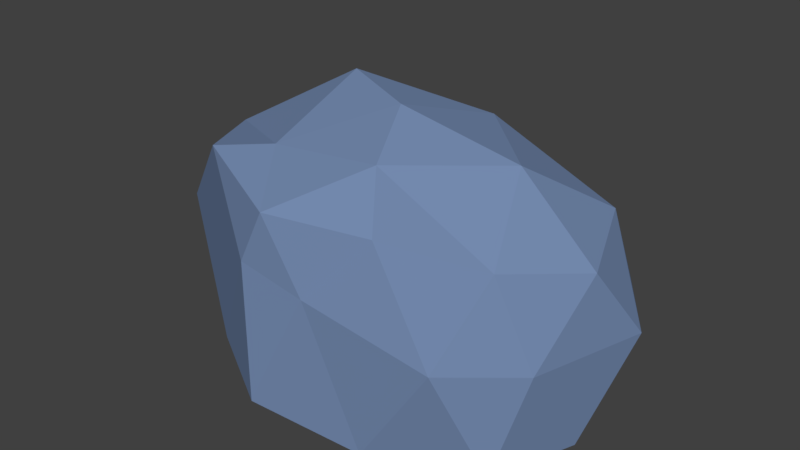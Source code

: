 # Source: rock2.blend  (saved by Blender 2.77.0; exported with 4.5.12 LTS)
import bpy
from mathutils import Matrix  # noqa: F401  (used for matrix-valued properties, if any)

bpy.ops.wm.read_factory_settings(use_empty=True)
scene = bpy.context.scene
scene.name = 'Scene'

# ---- collections
col_collection_1 = bpy.data.collections.new('Collection 1'); scene.collection.children.link(col_collection_1)

# ---- materials (node trees are filled in below, after node groups)
mat_stein1 = bpy.data.materials.new('Stein1')
mat_stein1.alpha_threshold = 0.0
mat_stein1.use_transparent_shadow = False
mat_stein1.diffuse_color = (0.1779, 0.2582, 0.4342, 1.0)
mat_stein1.roughness = 0.5

# ---- material node trees

# ---- world
world_world = bpy.data.worlds.new('World'); scene.world = world_world
world_world.color = (0.05088, 0.05088, 0.05088)
world_world.use_sun_shadow = False
world_world.sun_shadow_jitter_overblur = 0.0
world_world.cycles.sampling_method = 'MANUAL'

# ---- meshes
me_icosphere = bpy.data.meshes.new('Icosphere')
me_icosphere.from_pydata([(6.255e-10, 8.327e-16, -0.6324), (1.002, -0.5354, -0.6253), (-0.3954, -0.838, -0.6248), (-1.325, 0.02665, -0.6474), (-0.3911, 0.8543, -0.6432), (1.058, 0.5291, -0.6393), (0.2845, -0.5771, 0.5133), (-0.9892, -0.4679, 0.6383), (-1.041, 0.5365, 0.4383), (0.4741, 0.8699, 0.4019), (1.24, -0.02961, 0.4338), (0.01457, -0.0294, 1.001), (-0.234, -0.5, -0.6324), (0.6127, -0.309, -0.6324), (0.3748, -0.7983, -0.6282), (1.192, -0.01105, -0.6303), (0.6127, 0.309, -0.6324), (-0.7574, 8.327e-16, -0.6324), (-0.9787, -0.4894, -0.6166), (-0.234, 0.5, -0.6324), (-0.9986, 0.5058, -0.6479), (0.3947, 0.8134, -0.6456), (1.153, -0.4016, -0.01178), (1.352, 0.292, -0.01584), (-0.06365, -0.7444, 0.1128), (0.7958, -0.7668, 0.02612), (-1.594, -0.1245, 0.02863), (-0.4703, -0.7741, 0.2126), (-0.8513, 0.8709, -0.05816), (-1.561, 0.4319, -0.2447), (0.9856, 0.84, -0.06398), (0.1779, 1.088, -0.156), (0.9528, -0.4806, 0.5205), (-0.3153, -0.7591, 0.5439), (-1.276, 0.04464, 0.5619), (-0.3606, 0.8236, 0.5536), (1.023, 0.5069, 0.5116), (0.1852, -0.4253, 0.8359), (0.7574, -5.551e-17, 0.8507), (-0.5633, -0.3886, 0.7373), (-0.4924, 0.1921, 1.023), (0.235, 0.5032, 0.8408)], [], [(0, 13, 12), (1, 13, 15), (0, 12, 17), (0, 17, 19), (0, 19, 16), (1, 15, 22), (2, 14, 24), (3, 18, 26), (4, 20, 28), (5, 21, 30), (1, 22, 25), (2, 24, 27), (3, 26, 29), (4, 28, 31), (5, 30, 23), (6, 32, 37), (7, 33, 39), (8, 34, 40), (9, 35, 41), (10, 36, 38), (38, 41, 11), (38, 36, 41), (36, 9, 41), (41, 40, 11), (41, 35, 40), (35, 8, 40), (40, 39, 11), (40, 34, 39), (34, 7, 39), (39, 37, 11), (39, 33, 37), (33, 6, 37), (37, 38, 11), (37, 32, 38), (32, 10, 38), (23, 36, 10), (23, 30, 36), (30, 9, 36), (31, 35, 9), (31, 28, 35), (28, 8, 35), (29, 34, 8), (29, 26, 34), (26, 7, 34), (27, 33, 7), (27, 24, 33), (24, 6, 33), (25, 32, 6), (25, 22, 32), (22, 10, 32), (30, 31, 9), (30, 21, 31), (21, 4, 31), (28, 29, 8), (28, 20, 29), (20, 3, 29), (26, 27, 7), (26, 18, 27), (18, 2, 27), (24, 25, 6), (24, 14, 25), (14, 1, 25), (22, 23, 10), (22, 15, 23), (15, 5, 23), (16, 21, 5), (16, 19, 21), (19, 4, 21), (19, 20, 4), (19, 17, 20), (17, 3, 20), (17, 18, 3), (17, 12, 18), (12, 2, 18), (15, 16, 5), (15, 13, 16), (13, 0, 16), (12, 14, 2), (12, 13, 14), (13, 1, 14)])
me_icosphere.materials.append(mat_stein1)
me_icosphere.use_remesh_preserve_volume = False
me_icosphere.use_remesh_preserve_attributes = False
me_icosphere.use_mirror_vertex_groups = False
me_icosphere.update()

# ---- objects
ob_icosphere = bpy.data.objects.new('Icosphere', me_icosphere)

# ---- transforms, parenting, visibility, modifiers, constraints
ob_icosphere.location = (0.0, 0.0, 0.0)
ob_icosphere.scale = (1.103, 1.103, 1.103)
ob_icosphere.lineart.crease_threshold = 0.0

# ---- collection membership
col_collection_1.objects.link(ob_icosphere)

# ---- scene / render settings (as saved in the file)
scene.frame_start = 1; scene.frame_end = 250; scene.frame_set(1)
scene.render.engine = 'BLENDER_EEVEE_NEXT'
scene.render.resolution_percentage = 50
scene.render.dither_intensity = 0.0
scene.cycles.use_denoising = False
scene.cycles.samples = 128
scene.cycles.sampling_pattern = 'TABULATED_SOBOL'
scene.cycles.light_sampling_threshold = 0.0
scene.cycles.use_adaptive_sampling = False
scene.cycles.use_light_tree = False
scene.cycles.blur_glossy = 0.0
scene.cycles.sample_clamp_indirect = 0.0
scene.view_settings.view_transform = 'Standard'
bpy.context.view_layer.update()

# ---- added for rendering (the .blend has no active camera and no usable light): camera, sun
cam_auto = bpy.data.cameras.new('AutoCamera')
cam_auto.lens = 50.0
cam_auto.sensor_width = 36.0
cam_auto.clip_end = 1000.0
ob_auto_camera = bpy.data.objects.new('AutoCamera', cam_auto)
scene.collection.objects.link(ob_auto_camera)
ob_auto_camera.location = (3.84319, -4.63398, 3.38849)
ob_auto_camera.rotation_euler = (1.09748, -7.21219e-08, 0.694738)
scene.camera = ob_auto_camera
light_auto_sun = bpy.data.lights.new('AutoSun', 'SUN')
light_auto_sun.energy = 3.0
light_auto_sun.angle = 0.0523599
ob_auto_sun = bpy.data.objects.new('AutoSun', light_auto_sun)
scene.collection.objects.link(ob_auto_sun)
ob_auto_sun.rotation_euler = (0.872665, 0.174533, 0.523599)
bpy.context.view_layer.update()
